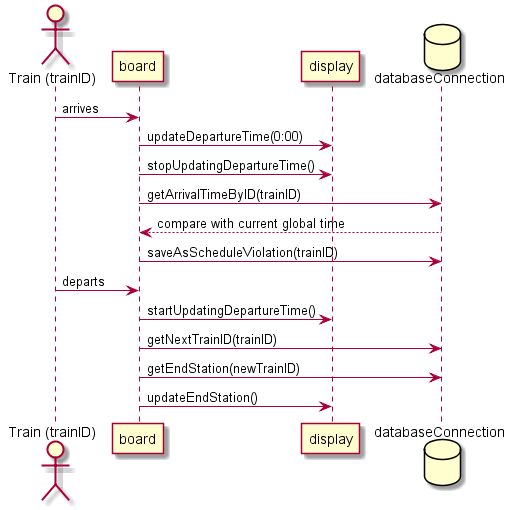

The diagram above was rendered by PlantUML. Its source (embedded in the PNG):
@startuml
actor "Train (trainID)" as Train

Train -> board : arrives
board -> display : updateDepartureTime(0:00)
board -> display : stopUpdatingDepartureTime()

database databaseConnection
board -> databaseConnection : getArrivalTimeByID(trainID)
databaseConnection --> board : compare with current global time
board -> databaseConnection : saveAsScheduleViolation(trainID)

Train -> board : departs
board -> display : startUpdatingDepartureTime()

database databaseConnection
board -> databaseConnection : getNextTrainID(trainID)
board -> databaseConnection : getEndStation(newTrainID)
board -> display : updateEndStation()

@enduml